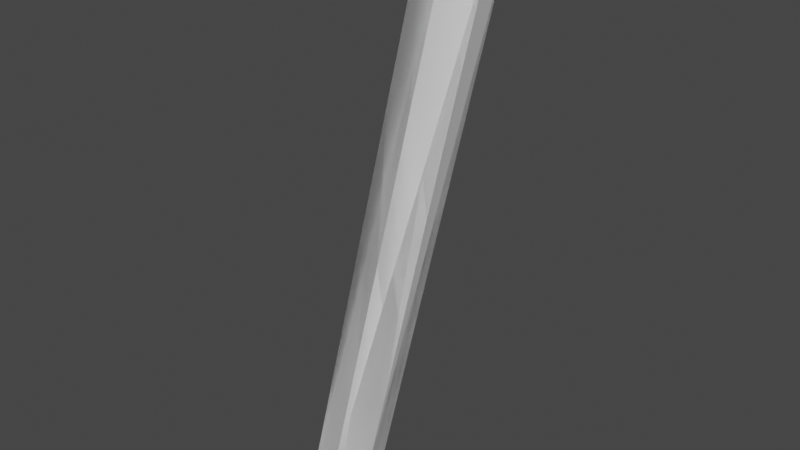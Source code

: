 # Source: jap_stick2.blend  (saved by Blender 3.3.6; exported with 4.5.12 LTS)
import bpy
from mathutils import Matrix  # noqa: F401  (used for matrix-valued properties, if any)

bpy.ops.wm.read_factory_settings(use_empty=True)
scene = bpy.context.scene
scene.name = 'Scene'

# ---- collections
col_collection = bpy.data.collections.new('Collection'); scene.collection.children.link(col_collection)

# ---- materials (node trees are filled in below, after node groups)
mat_level2_256pillargate = bpy.data.materials.new('level2_256pillargate')
mat_level2_256pillargate.alpha_threshold = 0.0
mat_level2_256pillargate.use_transparent_shadow = False
mat_level2_256pillargate.diffuse_color = (1.0, 1.0, 1.0, 1.0)
mat_level2_256pillargate.roughness = 0.5

# ---- material node trees

# ---- world
world_world = bpy.data.worlds.new('World'); scene.world = world_world
world_world.use_nodes = True; world_world.node_tree.nodes.clear()
_N = world_world.node_tree.nodes; _L = world_world.node_tree.links
n0 = _N.new('ShaderNodeOutputWorld'); n0.name = 'World Output'; n0.location = (300, 300)
n1 = _N.new('ShaderNodeBackground'); n1.name = 'Background'; n1.location = (10, 300)
n1.inputs[0].default_value = (0.05088, 0.05088, 0.05088, 1.0)
_L.new(n1.outputs[0], n0.inputs[0])
n0.is_active_output = True
world_world.color = (0.05088, 0.05088, 0.05088)
world_world.use_sun_shadow = False
world_world.sun_shadow_jitter_overblur = 0.0

# ---- meshes
me_track2_pmd0_mesh_002 = bpy.data.meshes.new('TRACK2.PMD0.mesh.002')
me_track2_pmd0_mesh_002.from_pydata([(2.757, -0.07966, 16.93), (2.012, -0.7344, 17.11), (1.081, -0.3982, 17.3), (0.8948, 0.5926, 17.31), (1.64, 1.247, 17.13), (2.571, 0.9112, 16.94), (-2.047, 0.7295, 0.0), (-2.832, 0.06922, 0.0), (-1.075, 0.399, 0.0), (-0.8864, -0.5914, 0.0), (-1.671, -1.252, 0.0), (-2.643, -0.9213, 0.0)], [], [(0, 5, 4, 3, 2, 1), (6, 7, 3, 4), (0, 5, 4, 3, 2, 1), (6, 7, 3, 4), (8, 6, 4, 5), (9, 8, 5, 0), (10, 9, 0, 1), (11, 10, 1, 2), (7, 11, 2, 3), (8, 6, 4, 5), (9, 8, 5, 0), (10, 9, 0, 1), (11, 10, 1, 2), (7, 11, 2, 3), (7, 6, 8, 9, 10, 11)])
_uv = me_track2_pmd0_mesh_002.uv_layers.new(name='UVMap')
_uv.uv.foreach_set('vector', [0.6899, 0.5111, 0.6993, 0.5462, 0.6899, 0.5802, 0.671, 0.5802, 0.6615, 0.5462, 0.671, 0.5111, 0.9916, 0.5675, 0.9947, 0.5872, 0.6965, 0.5872, 0.6965, 0.5675, 0.6899, 0.5111, 0.6993, 0.5462, 0.6899, 0.5802, 0.671, 0.5802, 0.6615, 0.5462, 0.671, 0.5111, 0.9916, 0.5675, 0.9947, 0.5872, 0.6965, 0.5872, 0.6965, 0.5675, 0.9883, 0.5296, 0.9916, 0.5675, 0.6965, 0.5675, 0.6965, 0.5296, 0.9881, 0.5114, 0.9883, 0.5296, 0.6965, 0.5296, 0.6965, 0.5114, 0.9913, 0.5311, 0.9881, 0.5114, 0.6965, 0.5114, 0.6965, 0.5311, 0.9945, 0.569, 0.9913, 0.5311, 0.6965, 0.5311, 0.6965, 0.569, 0.9947, 0.5872, 0.9945, 0.569, 0.6965, 0.569, 0.6965, 0.5872, 0.9883, 0.5296, 0.9916, 0.5675, 0.6965, 0.5675, 0.6965, 0.5296, 0.9881, 0.5114, 0.9883, 0.5296, 0.6965, 0.5296, 0.6965, 0.5114, 0.9913, 0.5311, 0.9881, 0.5114, 0.6965, 0.5114, 0.6965, 0.5311, 0.9945, 0.569, 0.9913, 0.5311, 0.6965, 0.5311, 0.6965, 0.569, 0.9947, 0.5872, 0.9945, 0.569, 0.6965, 0.569, 0.6965, 0.5872, 0.0, 0.0, 0.0, 0.0, 0.0, 0.0, 0.0, 0.0, 0.0, 0.0, 0.0, 0.0])
me_track2_pmd0_mesh_002.materials.append(mat_level2_256pillargate)
me_track2_pmd0_mesh_002.use_remesh_preserve_volume = False
me_track2_pmd0_mesh_002.use_remesh_preserve_attributes = False
me_track2_pmd0_mesh_002.use_mirror_vertex_groups = False
me_track2_pmd0_mesh_002.update()

# ---- objects
ob_main = bpy.data.objects.new('main', me_track2_pmd0_mesh_002)

# ---- transforms, parenting, visibility, modifiers, constraints
ob_main.location = (0.0, 0.0, 0.0)
ob_main.lineart.crease_threshold = 0.0

# ---- collection membership
col_collection.objects.link(ob_main)

# ---- scene / render settings (as saved in the file)
scene.frame_start = 1; scene.frame_end = 250; scene.frame_set(1)
scene.render.engine = 'BLENDER_EEVEE_NEXT'
scene.cycles.sampling_pattern = 'TABULATED_SOBOL'
scene.cycles.use_light_tree = False
scene.view_settings.view_transform = 'Filmic'
bpy.context.view_layer.update()

# ---- added for rendering (the .blend has no active camera and no usable light): camera, sun
cam_auto = bpy.data.cameras.new('AutoCamera')
cam_auto.lens = 50.0
cam_auto.sensor_width = 36.0
cam_auto.clip_end = 1000.0
ob_auto_camera = bpy.data.objects.new('AutoCamera', cam_auto)
scene.collection.objects.link(ob_auto_camera)
ob_auto_camera.location = (16.9531, -20.3906, 22.2487)
ob_auto_camera.rotation_euler = (1.09748, -7.21219e-08, 0.694738)
scene.camera = ob_auto_camera
light_auto_sun = bpy.data.lights.new('AutoSun', 'SUN')
light_auto_sun.energy = 3.0
light_auto_sun.angle = 0.0523599
ob_auto_sun = bpy.data.objects.new('AutoSun', light_auto_sun)
scene.collection.objects.link(ob_auto_sun)
ob_auto_sun.rotation_euler = (0.872665, 0.174533, 0.523599)
bpy.context.view_layer.update()
